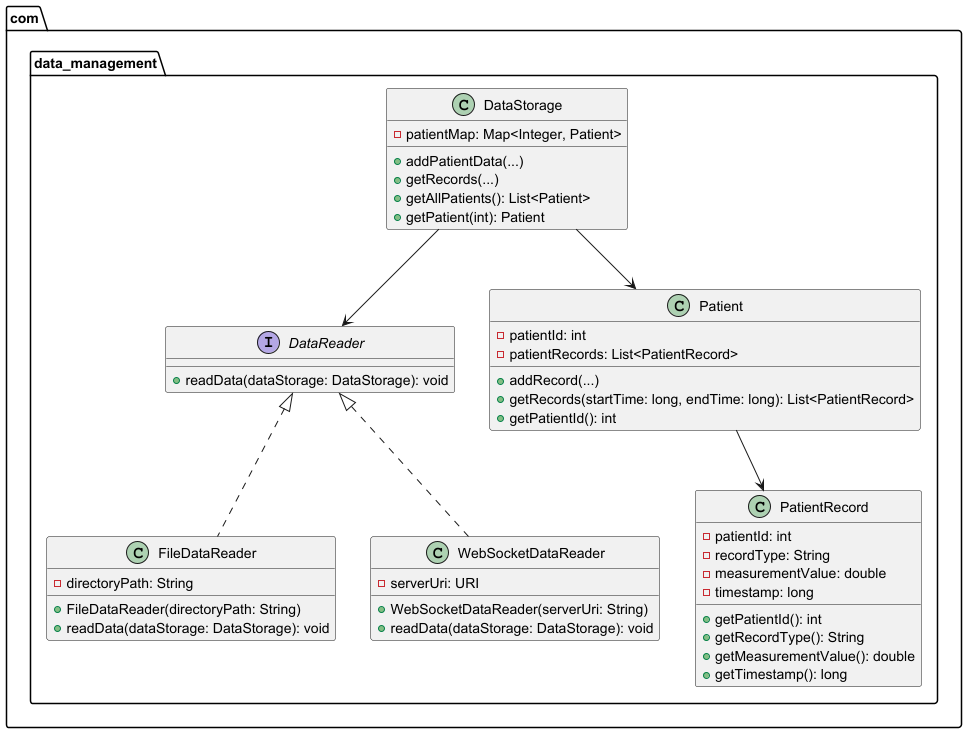

The diagram above was rendered by PlantUML. Its source (embedded in the PNG):
@startuml

package com.data_management {

  interface DataReader {
    + readData(dataStorage: DataStorage): void
  }

  class FileDataReader {
    - directoryPath: String
    + FileDataReader(directoryPath: String)
    + readData(dataStorage: DataStorage): void
  }

  class WebSocketDataReader {
    - serverUri: URI
    + WebSocketDataReader(serverUri: String)
    + readData(dataStorage: DataStorage): void
  }

  class DataStorage {
    - patientMap: Map<Integer, Patient>
    + addPatientData(...)
    + getRecords(...)
    + getAllPatients(): List<Patient>
    + getPatient(int): Patient
  }

  class Patient {
    - patientId: int
    - patientRecords: List<PatientRecord>
    + addRecord(...)
    + getRecords(startTime: long, endTime: long): List<PatientRecord>
    + getPatientId(): int
  }

  class PatientRecord {
    - patientId: int
    - recordType: String
    - measurementValue: double
    - timestamp: long
    + getPatientId(): int
    + getRecordType(): String
    + getMeasurementValue(): double
    + getTimestamp(): long
  }

  ' Relationships
  DataReader <|.. FileDataReader
  DataReader <|.. WebSocketDataReader

  DataStorage --> Patient
  DataStorage --> DataReader
  Patient --> PatientRecord
}

@enduml